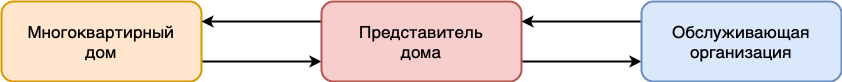

The diagram above was exported from draw.io. Its source (the exported page's mxGraphModel, read from the mxfile embedded in the PNG):
<mxGraphModel dx="1306" dy="870" grid="1" gridSize="10" guides="1" tooltips="1" connect="1" arrows="1" fold="1" page="1" pageScale="1" pageWidth="827" pageHeight="1169" math="0" shadow="0">
  <root>
    <mxCell id="0" />
    <mxCell id="1" parent="0" />
    <mxCell id="BMyfQ86Tq15qlV41tXBR-7" style="edgeStyle=orthogonalEdgeStyle;rounded=0;orthogonalLoop=1;jettySize=auto;html=1;exitX=1;exitY=0.75;exitDx=0;exitDy=0;entryX=0;entryY=0.75;entryDx=0;entryDy=0;fontSize=17;strokeWidth=2;" edge="1" parent="1" source="BMyfQ86Tq15qlV41tXBR-1" target="BMyfQ86Tq15qlV41tXBR-3">
      <mxGeometry relative="1" as="geometry" />
    </mxCell>
    <mxCell id="BMyfQ86Tq15qlV41tXBR-1" value="&lt;font style=&quot;font-size: 17px;&quot;&gt;Многоквартирный&lt;br&gt;дом&lt;/font&gt;" style="rounded=1;whiteSpace=wrap;html=1;fillColor=#ffe6cc;strokeColor=#d79b00;strokeWidth=2;" vertex="1" parent="1">
      <mxGeometry x="40" y="440" width="200" height="80" as="geometry" />
    </mxCell>
    <mxCell id="BMyfQ86Tq15qlV41tXBR-6" style="edgeStyle=orthogonalEdgeStyle;rounded=0;orthogonalLoop=1;jettySize=auto;html=1;exitX=0;exitY=0.25;exitDx=0;exitDy=0;entryX=1;entryY=0.25;entryDx=0;entryDy=0;fontSize=17;strokeWidth=2;" edge="1" parent="1" source="BMyfQ86Tq15qlV41tXBR-3" target="BMyfQ86Tq15qlV41tXBR-1">
      <mxGeometry relative="1" as="geometry" />
    </mxCell>
    <mxCell id="BMyfQ86Tq15qlV41tXBR-9" style="edgeStyle=orthogonalEdgeStyle;rounded=0;orthogonalLoop=1;jettySize=auto;html=1;exitX=1;exitY=0.75;exitDx=0;exitDy=0;entryX=0;entryY=0.75;entryDx=0;entryDy=0;fontSize=17;strokeWidth=2;" edge="1" parent="1" source="BMyfQ86Tq15qlV41tXBR-3" target="BMyfQ86Tq15qlV41tXBR-4">
      <mxGeometry relative="1" as="geometry" />
    </mxCell>
    <mxCell id="BMyfQ86Tq15qlV41tXBR-3" value="&lt;span style=&quot;font-size: 17px;&quot;&gt;Представитель &lt;br&gt;дома&lt;/span&gt;" style="rounded=1;whiteSpace=wrap;html=1;fillColor=#f8cecc;strokeColor=#b85450;strokeWidth=2;" vertex="1" parent="1">
      <mxGeometry x="360" y="440" width="200" height="80" as="geometry" />
    </mxCell>
    <mxCell id="BMyfQ86Tq15qlV41tXBR-10" style="edgeStyle=orthogonalEdgeStyle;rounded=0;orthogonalLoop=1;jettySize=auto;html=1;exitX=0;exitY=0.25;exitDx=0;exitDy=0;entryX=1;entryY=0.25;entryDx=0;entryDy=0;fontSize=17;strokeWidth=2;" edge="1" parent="1" source="BMyfQ86Tq15qlV41tXBR-4" target="BMyfQ86Tq15qlV41tXBR-3">
      <mxGeometry relative="1" as="geometry" />
    </mxCell>
    <mxCell id="BMyfQ86Tq15qlV41tXBR-4" value="&lt;span style=&quot;font-size: 17px;&quot;&gt;Обслуживающая организация&lt;/span&gt;" style="rounded=1;whiteSpace=wrap;html=1;fillColor=#dae8fc;strokeColor=#6c8ebf;strokeWidth=2;" vertex="1" parent="1">
      <mxGeometry x="680" y="440" width="200" height="80" as="geometry" />
    </mxCell>
  </root>
</mxGraphModel>